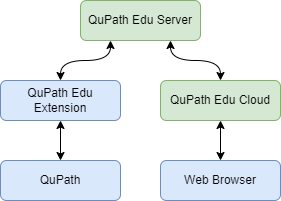

The diagram above was exported from draw.io. Its source (the exported page's mxGraphModel, read from the mxfile embedded in the PNG):
<mxGraphModel dx="1422" dy="794" grid="1" gridSize="10" guides="1" tooltips="1" connect="1" arrows="1" fold="1" page="1" pageScale="1" pageWidth="827" pageHeight="1169" math="0" shadow="0">
  <root>
    <mxCell id="0" />
    <mxCell id="1" parent="0" />
    <mxCell id="-6HD6ZuAtPgBKRAoyEXs-1" value="QuPath Edu Server" style="rounded=1;whiteSpace=wrap;html=1;fillColor=#d5e8d4;strokeColor=#82b366;" vertex="1" parent="1">
      <mxGeometry x="320" y="200" width="120" height="40" as="geometry" />
    </mxCell>
    <mxCell id="-6HD6ZuAtPgBKRAoyEXs-9" style="edgeStyle=orthogonalEdgeStyle;rounded=0;orthogonalLoop=1;jettySize=auto;html=1;exitX=0.5;exitY=1;exitDx=0;exitDy=0;entryX=0.5;entryY=0;entryDx=0;entryDy=0;startArrow=classic;startFill=1;" edge="1" parent="1" source="-6HD6ZuAtPgBKRAoyEXs-4" target="-6HD6ZuAtPgBKRAoyEXs-7">
      <mxGeometry relative="1" as="geometry" />
    </mxCell>
    <mxCell id="-6HD6ZuAtPgBKRAoyEXs-10" style="edgeStyle=orthogonalEdgeStyle;rounded=0;orthogonalLoop=1;jettySize=auto;html=1;exitX=0.5;exitY=0;exitDx=0;exitDy=0;entryX=0.25;entryY=1;entryDx=0;entryDy=0;curved=1;startArrow=classic;startFill=1;" edge="1" parent="1" source="-6HD6ZuAtPgBKRAoyEXs-4" target="-6HD6ZuAtPgBKRAoyEXs-1">
      <mxGeometry relative="1" as="geometry" />
    </mxCell>
    <mxCell id="-6HD6ZuAtPgBKRAoyEXs-4" value="QuPath Edu Extension" style="rounded=1;whiteSpace=wrap;html=1;fillColor=#dae8fc;strokeColor=#6c8ebf;" vertex="1" parent="1">
      <mxGeometry x="240" y="280" width="120" height="40" as="geometry" />
    </mxCell>
    <mxCell id="-6HD6ZuAtPgBKRAoyEXs-11" style="edgeStyle=orthogonalEdgeStyle;rounded=0;orthogonalLoop=1;jettySize=auto;html=1;exitX=0.5;exitY=0;exitDx=0;exitDy=0;entryX=0.75;entryY=1;entryDx=0;entryDy=0;curved=1;startArrow=classic;startFill=1;" edge="1" parent="1" source="-6HD6ZuAtPgBKRAoyEXs-5" target="-6HD6ZuAtPgBKRAoyEXs-1">
      <mxGeometry relative="1" as="geometry" />
    </mxCell>
    <mxCell id="-6HD6ZuAtPgBKRAoyEXs-13" style="edgeStyle=orthogonalEdgeStyle;curved=1;rounded=0;orthogonalLoop=1;jettySize=auto;html=1;exitX=0.5;exitY=1;exitDx=0;exitDy=0;entryX=0.5;entryY=0;entryDx=0;entryDy=0;startArrow=classic;startFill=1;" edge="1" parent="1" source="-6HD6ZuAtPgBKRAoyEXs-5" target="-6HD6ZuAtPgBKRAoyEXs-12">
      <mxGeometry relative="1" as="geometry" />
    </mxCell>
    <mxCell id="-6HD6ZuAtPgBKRAoyEXs-5" value="QuPath Edu Cloud" style="rounded=1;whiteSpace=wrap;html=1;fillColor=#d5e8d4;strokeColor=#82b366;" vertex="1" parent="1">
      <mxGeometry x="400" y="280" width="120" height="40" as="geometry" />
    </mxCell>
    <mxCell id="-6HD6ZuAtPgBKRAoyEXs-7" value="QuPath" style="rounded=1;whiteSpace=wrap;html=1;fillColor=#dae8fc;strokeColor=#6c8ebf;" vertex="1" parent="1">
      <mxGeometry x="240" y="360" width="120" height="40" as="geometry" />
    </mxCell>
    <mxCell id="-6HD6ZuAtPgBKRAoyEXs-12" value="Web Browser" style="rounded=1;whiteSpace=wrap;html=1;fillColor=#dae8fc;strokeColor=#6c8ebf;" vertex="1" parent="1">
      <mxGeometry x="400" y="360" width="120" height="40" as="geometry" />
    </mxCell>
  </root>
</mxGraphModel>